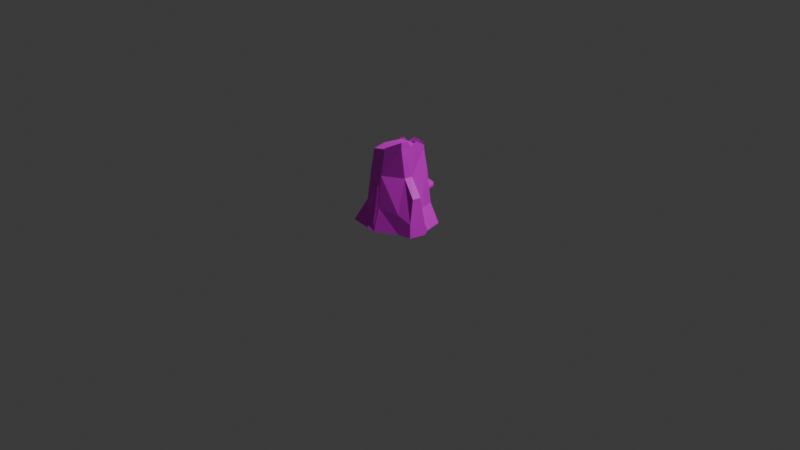 # Source: D_Tree_Stump.blend  (saved by Blender 4.4.32; exported with 4.5.12 LTS)
import bpy
from mathutils import Matrix  # noqa: F401  (used for matrix-valued properties, if any)

bpy.ops.wm.read_factory_settings(use_empty=True)
scene = bpy.context.scene
scene.name = 'Scene'

# ---- collections
col_collection = bpy.data.collections.new('Collection'); scene.collection.children.link(col_collection)

# ---- images (referenced by path relative to the original .blend; pixels are not part of the script)
import os
ASSET_DIR = os.environ.get("B2B_ASSET_DIR", "")  # directory of the original .blend (textures are referenced by path, not embedded)
HERE = os.path.dirname(os.path.abspath(__file__))  # packed textures are extracted next to this script under _unpacked/

def load_image(name, relpath, width, height, colorspace="sRGB"):
    """Load a texture the original file referenced (path relative to the .blend, or extracted next to this script)."""
    p = next((c for c in (os.path.join(HERE, relpath), os.path.join(ASSET_DIR, relpath)) if relpath and os.path.exists(c)), "")
    if p:
        img = bpy.data.images.load(p, check_existing=True)
        img.name = name
    else:  # same state as the original file: an image datablock whose file is absent (Cycles renders it pink)
        img = bpy.data.images.new(name, width, height)
        img.source = "FILE"
        img.filepath = "//" + (relpath or name)
    img.colorspace_settings.name = colorspace
    return img
img_tree_stump_texture_2048_png = load_image('Tree_stump_texture_2048.png', 'Tree_stump_texture_2048.png', 1024, 1024, 'sRGB')

# ---- materials (node trees are filled in below, after node groups)
mat_material = bpy.data.materials.new('Material')
mat_material.alpha_threshold = 0.0
mat_material.roughness = 0.5
mat_material.line_color = (0.0, 0.0, 0.0, 1.0)

# ---- material node trees
mat_material.use_nodes = True; mat_material.node_tree.nodes.clear()
_N = mat_material.node_tree.nodes; _L = mat_material.node_tree.links
n0 = _N.new('ShaderNodeOutputMaterial'); n0.name = 'Material Output'; n0.location = (300, 300)
n1 = _N.new('ShaderNodeBsdfPrincipled'); n1.name = 'Principled BSDF'; n1.location = (10, 300)
n1.inputs[3].default_value = 1.45
n2 = _N.new('ShaderNodeTexImage'); n2.name = 'Image Texture'; n2.location = (-280, 278)
n2.image = img_tree_stump_texture_2048_png
_L.new(n1.outputs[0], n0.inputs[0])
_L.new(n2.outputs[0], n1.inputs[0])
_L.new(n2.outputs[1], n1.inputs[4])
n0.is_active_output = True

# ---- world
world_world = bpy.data.worlds.new('World'); scene.world = world_world
world_world.use_nodes = True; world_world.node_tree.nodes.clear()
_N = world_world.node_tree.nodes; _L = world_world.node_tree.links
n0 = _N.new('ShaderNodeOutputWorld'); n0.name = 'World Output'; n0.location = (300, 300)
n1 = _N.new('ShaderNodeBackground'); n1.name = 'Background'; n1.location = (10, 300)
n1.inputs[0].default_value = (0.05088, 0.05088, 0.05088, 1.0)
_L.new(n1.outputs[0], n0.inputs[0])
n0.is_active_output = True
world_world.color = (0.05088, 0.05088, 0.05088)
world_world.sun_shadow_jitter_overblur = 0.0

# ---- cameras
cam_camera = bpy.data.cameras.new('Camera')
cam_camera.clip_end = 100.0
cam_camera.ortho_scale = 7.314

# ---- lights
light_light = bpy.data.lights.new('Light', 'POINT')
light_light.energy = 1000.0
light_light.shadow_soft_size = 0.1

# ---- meshes
me_cube = bpy.data.meshes.new('Cube')
me_cube.from_pydata([(0.8259, 0.8259, 2.3), (1.328, 1.034, -0.07234), (0.8647, -0.4987, 2.293), (1.0, -1.0, -0.04959), (-0.8259, 0.8259, 2.3), (-1.264, 0.919, -0.1606), (-0.8259, -0.8259, 2.3), (-1.217, -1.454, 0.03851), (-1.538, -0.3924, -0.05385), (0.9066, -0.1453, 2.286), (-1.02, 0.0, 2.3), (1.489, 0.2157, -0.09244), (-0.1455, 1.371, -0.0577), (0.0, -1.02, 2.3), (0.005802, -1.456, -0.1093), (0.0, 1.02, 2.3), (0.0, 0.0, -0.04959), (0.1408, -0.9387, 3.487), (-0.7237, -0.7237, 3.228), (0.8744, 0.08994, 3.52), (0.8098, -0.6436, 3.622), (-0.8899, 0.03931, 3.188), (-0.7374, 0.6887, 3.188), (0.0, 0.8937, 3.228), (0.7237, 0.7237, 3.228), (0.0199, -0.07059, 3.313), (0.9378, 0.9378, 0.7903), (-0.9258, -0.9278, 0.9464), (0.9378, -0.9378, 0.7903), (-1.09, 1.034, 0.7783), (1.084, 0.1819, 0.7702), (-1.154, 0.04004, 0.7822), (-0.1455, 1.294, 0.7822), (0.03518, -1.191, 0.904), (1.5, -0.7932, 0.506), (1.544, -0.8373, -0.08806), (1.531, -0.2444, 1.574), (1.448, -0.5997, 1.574), (1.71, -0.13, -0.08806), (1.656, -0.13, 0.506), (-1.083, 1.074, 0.7822), (-1.084, 1.036, -0.2075), (-1.373, -0.3757, -0.09395), (-1.158, 0.0, 0.7903), (-0.8339, 0.7865, 2.295), (-0.7237, 0.7237, 3.228), (-0.8937, 0.0, 3.228), (-1.013, 0.03972, 2.299), (-1.1, 0.2, 2.295), (-0.9787, 0.7083, 2.293), (-1.341, 0.179, 0.855), (-1.291, 0.9552, 0.8519), (-1.527, 0.8917, -0.2078), (-1.787, -0.3506, -0.1067), (-0.8022, 0.5419, 3.15), (-0.876, 0.2279, 3.15), (0.1446, -0.9338, 3.538), (0.8782, 0.09482, 3.786), (0.8136, -0.6387, 3.888), (0.00381, 0.8986, 3.494), (0.7275, 0.7286, 3.494), (-0.7199, 0.7286, 3.303), (0.7261, 0.7268, 3.394), (0.8405, -0.3333, 3.846), (0.8549, -0.1318, 3.55), (-0.3079, 0.8214, 3.228), (-0.5015, 0.7799, 3.36), (0.8535, 0.8941, 1.513), (-0.04488, 1.153, 1.509), (0.8608, 0.9002, 1.408), (-0.9834, 0.9775, 1.371), (-0.05454, 1.174, 1.403), (-1.013, 1.006, 1.198), (-0.1057, 1.219, 1.198), (-0.07277, 1.157, 1.541), (0.8818, 0.8818, 1.545), (0.8943, 0.8943, 1.376), (-0.08903, 1.188, 1.371), (0.116, 1.389, 1.532), (0.8443, 1.179, 1.535), (0.8502, 1.184, 1.45), (0.1081, 1.406, 1.446), (0.3538, 1.443, 1.522), (0.6708, 1.352, 1.524), (0.6733, 1.354, 1.487), (0.3504, 1.451, 1.485), (-0.9333, 1.215, 1.394), (-0.2431, 1.377, 1.394), (-0.956, 1.237, 1.26), (-0.2559, 1.401, 1.26), (-0.8373, 1.345, 1.39), (-0.3909, 1.45, 1.39), (-0.852, 1.359, 1.304), (-0.3992, 1.465, 1.304), (-0.74, -0.9968, 1.802), (-0.9715, -1.459, 0.08046), (-0.1067, -1.146, 1.802), (-0.04884, -1.465, 0.03477), (-0.7976, -1.101, 0.8037), (-0.08781, -1.306, 0.8056)], [], [(6, 13, 17, 18), (33, 13, 6, 27), (16, 11, 3, 14), (74, 15, 0, 75), (12, 1, 11, 16), (26, 76, 75, 0, 9, 30), (0, 15, 23, 24), (13, 2, 20, 17), (41, 12, 16, 42), (27, 6, 10, 43), (42, 16, 14, 7), (70, 4, 15, 74, 77), (15, 4, 45, 65, 23), (25, 46, 18, 17), (23, 65, 45, 46, 25), (24, 23, 25, 19), (19, 25, 17, 20, 64), (9, 0, 24, 19), (29, 5, 52, 51), (2, 9, 19, 64, 20), (10, 6, 18, 46), (3, 28, 33, 14), (41, 40, 32, 12), (7, 27, 43, 42), (1, 26, 30, 11), (12, 32, 26, 1), (28, 2, 13, 33), (8, 31, 50, 53), (14, 33, 27, 7), (30, 9, 36, 39), (38, 39, 34, 35), (28, 3, 35, 34), (3, 11, 38, 35), (9, 2, 37, 36), (11, 30, 39, 38), (5, 29, 40, 41), (8, 5, 41, 42), (31, 8, 42, 43), (44, 22, 45, 4), (22, 21, 46, 45), (21, 47, 10, 46), (39, 36, 37, 34), (2, 28, 34, 37), (49, 48, 55, 54), (53, 50, 51, 52), (47, 21, 55, 48), (22, 44, 49, 54), (5, 8, 53, 52), (47, 31, 43, 10), (21, 22, 54, 55), (23, 24, 62, 60, 59), (20, 64, 63, 58), (45, 65, 66, 61), (19, 24, 62, 57), (20, 17, 56, 58), (57, 64, 19), (59, 65, 23), (29, 44, 4, 70, 72, 40), (71, 68, 78, 81), (32, 73, 77, 76, 26), (31, 47, 48, 50), (73, 72, 88, 89), (40, 72, 73, 32), (44, 29, 51, 49), (67, 68, 74, 75), (69, 67, 75, 76), (68, 71, 77, 74), (71, 69, 76, 77), (80, 81, 85, 84), (68, 67, 79, 78), (69, 71, 81, 80), (67, 69, 80, 79), (85, 82, 83, 84), (79, 80, 84, 83), (81, 78, 82, 85), (78, 79, 83, 82), (87, 89, 93, 91), (70, 77, 87, 86), (72, 70, 86, 88), (77, 73, 89, 87), (92, 90, 91, 93), (86, 87, 91, 90), (89, 88, 92, 93), (88, 86, 90, 92), (50, 48, 49, 51), (99, 96, 94, 98), (97, 99, 98, 95)])
_uv = me_cube.uv_layers.new(name='UVMap')
_uv.uv.foreach_set('vector', [0.2483, 0.3383, 0.3488, 0.3185, 0.3767, 0.4568, 0.2763, 0.4404, 0.3178, 0.1516, 0.3488, 0.3185, 0.2483, 0.3383, 0.1952, 0.1754, 0.3536, 0.6659, 0.3998, 0.4942, 0.5089, 0.6041, 0.5173, 0.7281, 0.7916, 0.3048, 0.7451, 0.3829, 0.6528, 0.3437, 0.6836, 0.2592, 0.1981, 0.6176, 0.3035, 0.4735, 0.3998, 0.4942, 0.3536, 0.6659, 0.7137, 0.172, 0.6903, 0.2404, 0.6836, 0.2592, 0.6528, 0.3437, 0.531, 0.3115, 0.6275, 0.1516, 0.6528, 0.3437, 0.7451, 0.3829, 0.6985, 0.4817, 0.6198, 0.4483, 0.3488, 0.3185, 0.4818, 0.305, 0.4567, 0.4746, 0.3767, 0.4568, 0.1768, 0.737, 0.1981, 0.6176, 0.3536, 0.6659, 0.3167, 0.835, 0.1952, 0.1754, 0.2483, 0.3383, 0.1596, 0.3742, 0.07974, 0.2199, 0.3167, 0.835, 0.3536, 0.6659, 0.5173, 0.7281, 0.4661, 0.8608, 0.8963, 0.3376, 0.8339, 0.4296, 0.7451, 0.3829, 0.7916, 0.3048, 0.8021, 0.2873, 0.7451, 0.3829, 0.8339, 0.4296, 0.7741, 0.5214, 0.7309, 0.4983, 0.6985, 0.4817, 0.8444, 0.7152, 0.8118, 0.6111, 0.8993, 0.6111, 0.95, 0.708, 0.7317, 0.7368, 0.7324, 0.6996, 0.7331, 0.6494, 0.8118, 0.6111, 0.8444, 0.7152, 0.7688, 0.8161, 0.7317, 0.7368, 0.8444, 0.7152, 0.8527, 0.8208, 0.8527, 0.8208, 0.8444, 0.7152, 0.95, 0.708, 0.9361, 0.7944, 0.8779, 0.8127, 0.531, 0.3115, 0.6528, 0.3437, 0.6198, 0.4483, 0.5412, 0.4701, 0.007526, 0.5524, 0.01321, 0.467, 0.02987, 0.4846, 0.03521, 0.5576, 0.4818, 0.305, 0.531, 0.3115, 0.5412, 0.4701, 0.515, 0.4707, 0.4567, 0.4746, 0.1596, 0.3742, 0.2483, 0.3383, 0.2763, 0.4404, 0.2007, 0.4698, 0.4312, 0.02086, 0.4291, 0.1205, 0.3178, 0.1516, 0.311, 0.04247, 0.9886, 0.2008, 0.9352, 0.2803, 0.8389, 0.2284, 0.8848, 0.1424, 0.1754, 0.0605, 0.1952, 0.1754, 0.07974, 0.2199, 0.05406, 0.1304, 0.7313, 0.05728, 0.7137, 0.172, 0.6275, 0.1516, 0.633, 0.04073, 0.8848, 0.1424, 0.8389, 0.2284, 0.7137, 0.172, 0.7313, 0.05728, 0.4291, 0.1205, 0.4818, 0.305, 0.3488, 0.3185, 0.3178, 0.1516, 0.1426, 0.45, 0.1639, 0.5452, 0.1304, 0.5544, 0.1273, 0.4751, 0.311, 0.04247, 0.3178, 0.1516, 0.1952, 0.1754, 0.1754, 0.0605, 0.6275, 0.1516, 0.531, 0.3115, 0.5381, 0.1964, 0.5703, 0.09532, 0.585, 0.02741, 0.5703, 0.09532, 0.4946, 0.08371, 0.4986, 0.01506, 0.4291, 0.1205, 0.4312, 0.02086, 0.4986, 0.01506, 0.4946, 0.08371, 0.5089, 0.6041, 0.3998, 0.4942, 0.4476, 0.4864, 0.5166, 0.5373, 0.531, 0.3115, 0.4818, 0.305, 0.5033, 0.1924, 0.5381, 0.1964, 0.633, 0.04073, 0.6275, 0.1516, 0.5703, 0.09532, 0.585, 0.02741, 0.9895, 0.2078, 0.939, 0.2829, 0.9352, 0.2803, 0.9886, 0.2008, 0.1426, 0.45, 0.01321, 0.467, 0.008281, 0.4637, 0.1474, 0.4453, 0.07547, 0.2216, 0.05144, 0.1376, 0.05406, 0.1304, 0.07974, 0.2199, 0.8378, 0.4322, 0.7803, 0.5203, 0.7741, 0.5214, 0.8339, 0.4296, 0.05499, 0.8655, 0.1411, 0.8632, 0.1463, 0.8683, 0.05032, 0.8708, 0.1948, 0.4675, 0.1555, 0.3761, 0.1596, 0.3742, 0.2007, 0.4698, 0.5703, 0.09532, 0.5381, 0.1964, 0.5033, 0.1924, 0.4946, 0.08371, 0.4818, 0.305, 0.4291, 0.1205, 0.4946, 0.08371, 0.5033, 0.1924, 0.05764, 0.7453, 0.1238, 0.745, 0.117, 0.8577, 0.07518, 0.8588, 0.1273, 0.4751, 0.1304, 0.5544, 0.03521, 0.5576, 0.02987, 0.4846, 0.1466, 0.7485, 0.1411, 0.8632, 0.117, 0.8577, 0.1238, 0.745, 0.05499, 0.8655, 0.03697, 0.7504, 0.05764, 0.7453, 0.07518, 0.8588, 0.01321, 0.467, 0.1426, 0.45, 0.1273, 0.4751, 0.02987, 0.4846, 0.1555, 0.3761, 0.07547, 0.2216, 0.07974, 0.2199, 0.1596, 0.3742, 0.1411, 0.8632, 0.05499, 0.8655, 0.07518, 0.8588, 0.117, 0.8577, 0.04954, 0.05595, 0.1293, 0.0191, 0.1377, 0.0369, 0.1427, 0.04755, 0.06303, 0.0844, 0.7842, 0.02431, 0.7254, 0.007295, 0.744, 0.04522, 0.7791, 0.05537, 0.7075, 0.03541, 0.657, 0.03541, 0.6804, 0.01971, 0.7069, 0.02653, 0.2135, 0.01607, 0.1293, 0.0191, 0.1377, 0.0369, 0.227, 0.04451, 0.7842, 0.02431, 0.872, 0.02091, 0.8705, 0.02674, 0.7791, 0.05537, 0.227, 0.04451, 0.2387, 0.007599, 0.2135, 0.01607, 0.06303, 0.0844, 0.0155, 0.07135, 0.04954, 0.05595, 0.939, 0.2829, 0.8378, 0.4322, 0.8339, 0.4296, 0.8963, 0.3376, 0.9078, 0.3206, 0.9352, 0.2803, 0.1732, 0.9575, 0.1617, 0.9644, 0.1457, 0.9346, 0.1536, 0.9277, 0.8389, 0.2284, 0.8129, 0.2696, 0.8021, 0.2873, 0.6903, 0.2404, 0.7137, 0.172, 0.1639, 0.5452, 0.1466, 0.7485, 0.1238, 0.745, 0.1304, 0.5544, 0.4648, 0.969, 0.3548, 0.9739, 0.3664, 0.9472, 0.4513, 0.9434, 0.9352, 0.2803, 0.9078, 0.3206, 0.8129, 0.2696, 0.8389, 0.2284, 0.03697, 0.7504, 0.007526, 0.5524, 0.03521, 0.5576, 0.05764, 0.7453, 0.6883, 0.2571, 0.79, 0.3, 0.7916, 0.3048, 0.6836, 0.2592, 0.6925, 0.2455, 0.6883, 0.2571, 0.6836, 0.2592, 0.6903, 0.2404, 0.79, 0.3, 0.7966, 0.2891, 0.8021, 0.2873, 0.7916, 0.3048, 0.7966, 0.2891, 0.6925, 0.2455, 0.6903, 0.2404, 0.8021, 0.2873, 0.5878, 0.9416, 0.4968, 0.9321, 0.524, 0.9209, 0.5636, 0.925, 0.1617, 0.9644, 0.04584, 0.9644, 0.06299, 0.9317, 0.1457, 0.9346, 0.5952, 0.9747, 0.4829, 0.963, 0.4968, 0.9321, 0.5878, 0.9416, 0.04584, 0.9644, 0.033, 0.9575, 0.05488, 0.9243, 0.06299, 0.9317, 0.1259, 0.9152, 0.124, 0.9196, 0.08619, 0.9178, 0.08486, 0.913, 0.06299, 0.9317, 0.05488, 0.9243, 0.08486, 0.913, 0.08619, 0.9178, 0.1536, 0.9277, 0.1457, 0.9346, 0.124, 0.9196, 0.1259, 0.9152, 0.1457, 0.9346, 0.06299, 0.9317, 0.08619, 0.9178, 0.124, 0.9196, 0.2193, 0.9479, 0.2082, 0.9337, 0.2288, 0.9247, 0.2321, 0.9351, 0.3119, 0.9659, 0.2031, 0.9742, 0.2193, 0.9479, 0.294, 0.9411, 0.33, 0.9505, 0.3119, 0.9659, 0.294, 0.9411, 0.3057, 0.9286, 0.2031, 0.9742, 0.1832, 0.9575, 0.2082, 0.9337, 0.2193, 0.9479, 0.2842, 0.9203, 0.2799, 0.9307, 0.2321, 0.9351, 0.2288, 0.9247, 0.294, 0.9411, 0.2193, 0.9479, 0.2321, 0.9351, 0.2799, 0.9307, 0.4513, 0.9434, 0.3664, 0.9472, 0.3811, 0.9342, 0.436, 0.9318, 0.3057, 0.9286, 0.294, 0.9411, 0.2799, 0.9307, 0.2842, 0.9203, 0.1304, 0.5544, 0.1238, 0.745, 0.05764, 0.7453, 0.03521, 0.5576, 0.789, 0.9596, 0.6285, 0.9561, 0.6276, 0.8559, 0.788, 0.8458, 0.8931, 0.9797, 0.789, 0.9596, 0.788, 0.8458, 0.9007, 0.8375])
me_cube.materials.append(mat_material)
me_cube.use_mirror_vertex_groups = False
me_cube.update()

# ---- objects
ob_cube = bpy.data.objects.new('Cube', me_cube)
ob_light = bpy.data.objects.new('Light', light_light)
ob_camera = bpy.data.objects.new('Camera', cam_camera)

# ---- transforms, parenting, visibility, modifiers, constraints
ob_cube.location = (0.0, 0.0, 0.0)
ob_cube.scale = (0.2385, 0.2385, 0.2385)
ob_cube.lock_rotations_4d = False
ob_cube.empty_display_type = 'ARROWS'
ob_cube.lineart.crease_threshold = 0.0
ob_light.location = (4.076, 1.005, 5.904)
ob_light.rotation_euler = (0.6503, 0.05522, 1.866)
ob_light.lock_rotations_4d = False
ob_light.empty_display_type = 'ARROWS'
ob_light.color = (0.0, 0.0, 0.0, 0.0)
ob_light.lineart.crease_threshold = 0.0
ob_camera.location = (7.359, -6.926, 4.958)
ob_camera.rotation_euler = (1.109, 0.0, 0.8149)
ob_camera.lock_rotations_4d = False
ob_camera.empty_display_type = 'ARROWS'
ob_camera.color = (0.0, 0.0, 0.0, 0.0)
ob_camera.display_type = 'WIRE'
ob_camera.lineart.crease_threshold = 0.0

# ---- collection membership
col_collection.objects.link(ob_cube)
col_collection.objects.link(ob_light)
col_collection.objects.link(ob_camera)

# ---- scene / render settings (as saved in the file)
scene.camera = ob_camera
scene.frame_start = 1; scene.frame_end = 250; scene.frame_set(1)
scene.render.engine = 'BLENDER_EEVEE_NEXT'
bpy.context.view_layer.update()
